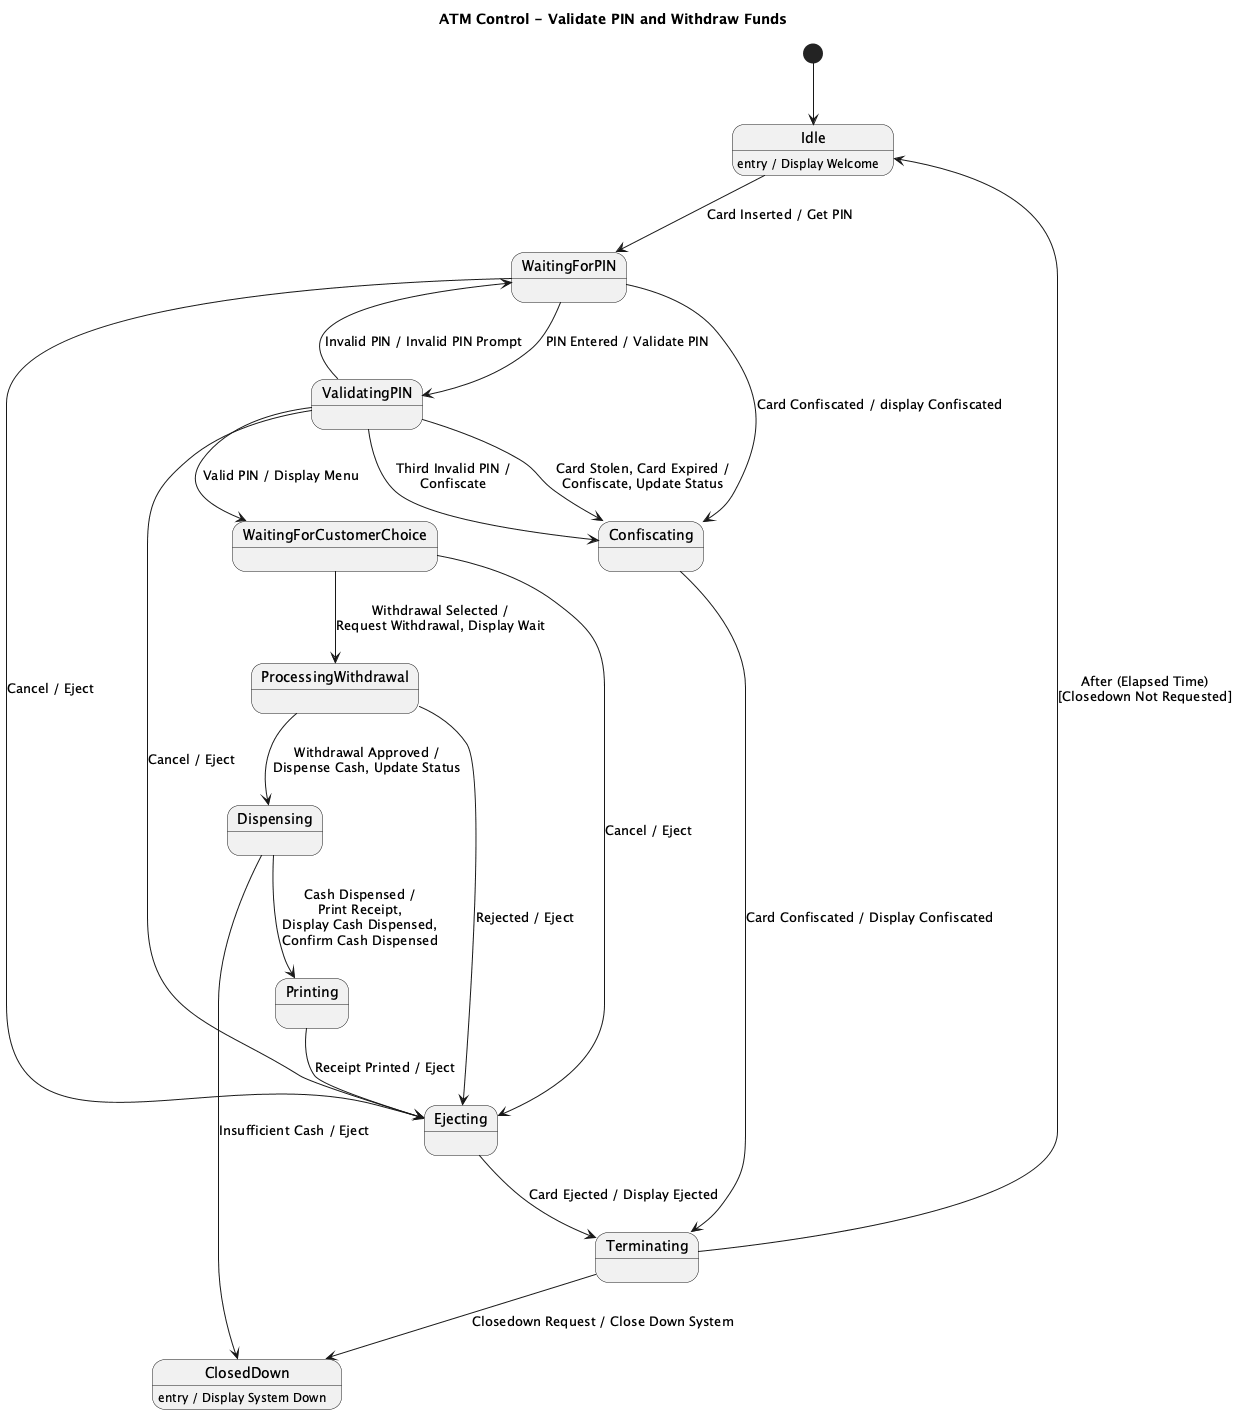

The diagram above was rendered by PlantUML. Its source (embedded in the PNG):
@startuml
title ATM Control - Validate PIN and Withdraw Funds

[*] --> Idle

state Idle
state WaitingForPIN
state ValidatingPIN
state WaitingForCustomerChoice
state ProcessingWithdrawal
state Dispensing
state Printing
state Ejecting
state Confiscating
state Terminating
state ClosedDown

Idle : entry / Display Welcome
ClosedDown : entry / Display System Down

Idle --> WaitingForPIN : Card Inserted / Get PIN

WaitingForPIN --> ValidatingPIN : PIN Entered / Validate PIN
WaitingForPIN --> Confiscating : Card Confiscated / display Confiscated
ValidatingPIN --> WaitingForPIN : Invalid PIN / Invalid PIN Prompt

ValidatingPIN --> Confiscating : Card Stolen, Card Expired /\nConfiscate, Update Status
ValidatingPIN --> Confiscating : Third Invalid PIN /\nConfiscate

ValidatingPIN --> WaitingForCustomerChoice : Valid PIN / Display Menu

WaitingForPIN --> Ejecting : Cancel / Eject
WaitingForCustomerChoice --> Ejecting : Cancel / Eject
ValidatingPIN --> Ejecting : Cancel / Eject

WaitingForCustomerChoice --> ProcessingWithdrawal : Withdrawal Selected /\nRequest Withdrawal, Display Wait

ProcessingWithdrawal --> Dispensing : Withdrawal Approved /\nDispense Cash, Update Status
ProcessingWithdrawal --> Ejecting : Rejected / Eject

Dispensing --> Printing : Cash Dispensed /\nPrint Receipt,\nDisplay Cash Dispensed,\nConfirm Cash Dispensed
Dispensing --> ClosedDown : Insufficient Cash / Eject

Printing --> Ejecting : Receipt Printed / Eject

Ejecting --> Terminating : Card Ejected / Display Ejected
Confiscating --> Terminating : Card Confiscated / Display Confiscated

Terminating --> Idle : After (Elapsed Time)\n[Closedown Not Requested]

Terminating --> ClosedDown : Closedown Request / Close Down System
@enduml